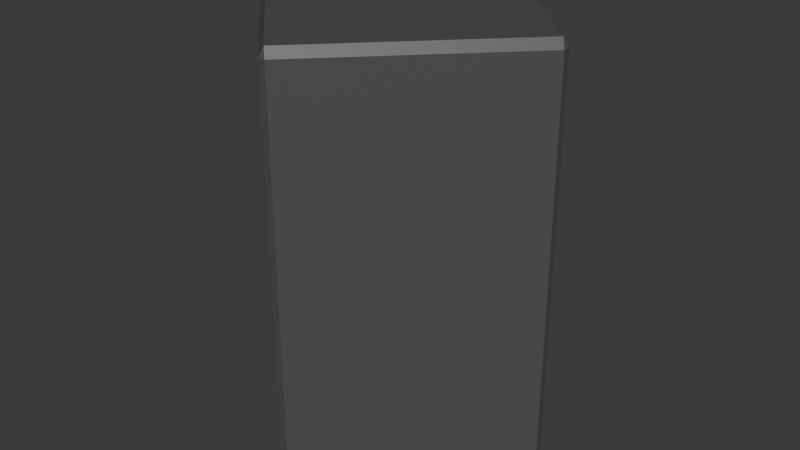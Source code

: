 # Source: Coffee_Pot.blend  (saved by Blender 4.0.36; exported with 4.5.12 LTS)
import bpy
from mathutils import Matrix  # noqa: F401  (used for matrix-valued properties, if any)

bpy.ops.wm.read_factory_settings(use_empty=True)
scene = bpy.context.scene
scene.name = 'Scene'

# ---- collections
col_collection = bpy.data.collections.new('Collection'); scene.collection.children.link(col_collection)

# ---- images (referenced by path relative to the original .blend; pixels are not part of the script)
import os
ASSET_DIR = os.environ.get("B2B_ASSET_DIR", "")  # directory of the original .blend (textures are referenced by path, not embedded)
HERE = os.path.dirname(os.path.abspath(__file__))  # packed textures are extracted next to this script under _unpacked/

def load_image(name, relpath, width, height, colorspace="sRGB"):
    """Load a texture the original file referenced (path relative to the .blend, or extracted next to this script)."""
    p = next((c for c in (os.path.join(HERE, relpath), os.path.join(ASSET_DIR, relpath)) if relpath and os.path.exists(c)), "")
    if p:
        img = bpy.data.images.load(p, check_existing=True)
        img.name = name
    else:  # same state as the original file: an image datablock whose file is absent (Cycles renders it pink)
        img = bpy.data.images.new(name, width, height)
        img.source = "FILE"
        img.filepath = "//" + (relpath or name)
    img.colorspace_settings.name = colorspace
    return img
img_fabricplaingreychenille019_disp16_1k_png = load_image('FabricPlainGreyChenille019_DISP16_1K.png', 'FabricPlainGreyChenille019_DISP16_1K.png', 1024, 1024, 'sRGB')

# ---- materials (node trees are filled in below, after node groups)
mat_material_055 = bpy.data.materials.new('Material.055')
mat_material_055.use_transparent_shadow = False
mat_material_002 = bpy.data.materials.new('Material.002')
mat_material_002.use_transparent_shadow = False
mat_material_046 = bpy.data.materials.new('Material.046')
mat_material_046.use_transparent_shadow = False

# ---- material node trees
mat_material_055.use_nodes = True; mat_material_055.node_tree.nodes.clear()
_N = mat_material_055.node_tree.nodes; _L = mat_material_055.node_tree.links
n0 = _N.new('ShaderNodeBsdfPrincipled'); n0.name = 'Principled BSDF'; n0.location = (10, 300)
n0.inputs[0].default_value = (0.003792, 0.001006, 0.8, 1.0)
n0.inputs[3].default_value = 1.45
n1 = _N.new('ShaderNodeOutputMaterial'); n1.name = 'Material Output'; n1.location = (300, 300)
_L.new(n0.outputs[0], n1.inputs[0])
n1.is_active_output = True
mat_material_002.use_nodes = True; mat_material_002.node_tree.nodes.clear()
_N = mat_material_002.node_tree.nodes; _L = mat_material_002.node_tree.links
n0 = _N.new('ShaderNodeBsdfPrincipled'); n0.name = 'Principled BSDF'; n0.location = (10, 300)
n0.inputs[0].default_value = (0.08421, 0.08421, 0.08421, 1.0)
n0.inputs[3].default_value = 1.45
n1 = _N.new('ShaderNodeOutputMaterial'); n1.name = 'Material Output'; n1.location = (300, 300)
_L.new(n0.outputs[0], n1.inputs[0])
n1.is_active_output = True
mat_material_046.use_nodes = True; mat_material_046.node_tree.nodes.clear()
_N = mat_material_046.node_tree.nodes; _L = mat_material_046.node_tree.links
n0 = _N.new('ShaderNodeBsdfPrincipled'); n0.name = 'Principled BSDF'; n0.location = (-94, 275)
n0.inputs[3].default_value = 1.45
n1 = _N.new('ShaderNodeOutputMaterial'); n1.name = 'Material Output'; n1.location = (196, 275)
n2 = _N.new('ShaderNodeTexImage'); n2.name = 'Image Texture'; n2.location = (-644, 249)
n2.image = img_fabricplaingreychenille019_disp16_1k_png
n3 = _N.new('ShaderNodeHueSaturation'); n3.name = 'Hue/Saturation/Value'; n3.location = (-324, 295)
n3.inputs[2].default_value = 1.8
_L.new(n0.outputs[0], n1.inputs[0])
_L.new(n3.outputs[0], n0.inputs[0])
_L.new(n2.outputs[0], n3.inputs[4])
n1.is_active_output = True

# ---- world
world_world = bpy.data.worlds.new('World'); scene.world = world_world
world_world.use_nodes = True; world_world.node_tree.nodes.clear()
_N = world_world.node_tree.nodes; _L = world_world.node_tree.links
n0 = _N.new('ShaderNodeOutputWorld'); n0.name = 'World Output'; n0.location = (300, 300)
n1 = _N.new('ShaderNodeBackground'); n1.name = 'Background'; n1.location = (10, 300)
n1.inputs[0].default_value = (0.05088, 0.05088, 0.05088, 1.0)
_L.new(n1.outputs[0], n0.inputs[0])
n0.is_active_output = True
world_world.color = (0.05088, 0.05088, 0.05088)
world_world.use_sun_shadow = False
world_world.sun_shadow_jitter_overblur = 0.0

# ---- meshes
me_plane_348 = bpy.data.meshes.new('Plane.348')
me_plane_348.from_pydata([(-0.3048, -0.3048, 0.0), (0.3048, -0.3048, 0.0), (-0.3048, 0.3048, 0.0), (0.3048, 0.3048, 0.0), (-0.3048, -0.3048, 0.02171), (0.3048, -0.3048, 0.02171), (-0.3048, 0.3048, 0.02171), (0.3048, 0.3048, 0.02171)], [], [(0, 2, 3, 1), (4, 5, 7, 6), (1, 3, 7, 5), (2, 0, 4, 6), (3, 2, 6, 7), (0, 1, 5, 4)])
_uv = me_plane_348.uv_layers.new(name='UVMap')
_uv.uv.foreach_set('vector', [0.0, 0.0, 0.0, 1.0, 1.0, 1.0, 1.0, 0.0, 0.0, 0.0, 1.0, 0.0, 1.0, 1.0, 0.0, 1.0, 1.0, 0.0, 1.0, 1.0, 1.0, 1.0, 1.0, 0.0, 0.0, 1.0, 0.0, 0.0, 0.0, 0.0, 0.0, 1.0, 1.0, 1.0, 0.0, 1.0, 0.0, 1.0, 1.0, 1.0, 0.0, 0.0, 1.0, 0.0, 1.0, 0.0, 0.0, 0.0])
me_plane_348.materials.append(mat_material_055)
me_plane_348.update()
me_plane_347 = bpy.data.meshes.new('Plane.347')
me_plane_347.from_pydata([(-0.3048, -0.3048, 0.0), (0.3048, -0.3048, 0.0), (-0.3048, 0.3048, 0.0), (0.3048, 0.3048, 0.0), (-0.3048, -0.3048, 0.01157), (0.3048, -0.3048, 0.01157), (-0.3048, 0.3048, 0.01157), (0.3048, 0.3048, 0.01157)], [], [(0, 2, 3, 1), (4, 5, 7, 6), (3, 2, 6, 7), (0, 1, 5, 4), (1, 3, 7, 5), (2, 0, 4, 6)])
_uv = me_plane_347.uv_layers.new(name='UVMap')
_uv.uv.foreach_set('vector', [0.0, 0.0, 0.0, 1.0, 1.0, 1.0, 1.0, 0.0, 0.0, 0.0, 1.0, 0.0, 1.0, 1.0, 0.0, 1.0, 1.0, 1.0, 0.0, 1.0, 0.0, 1.0, 1.0, 1.0, 0.0, 0.0, 1.0, 0.0, 1.0, 0.0, 0.0, 0.0, 1.0, 0.0, 1.0, 1.0, 1.0, 1.0, 1.0, 0.0, 0.0, 1.0, 0.0, 0.0, 0.0, 0.0, 0.0, 1.0])
me_plane_347.update()
me_circle_086 = bpy.data.meshes.new('Circle.086')
me_circle_086.from_pydata([(0.11, 0.02027, 0.01882), (0.112, 0.02027, -0.002994), (0.1098, 0.02027, -0.02479), (0.1033, 0.02027, -0.04573), (0.09289, 0.02027, -0.065), (0.07892, 0.02027, -0.08188), (0.06192, 0.02027, -0.0957), (0.04255, 0.02027, -0.1059), (0.02156, 0.02027, -0.1122), (-0.0002558, 0.02027, -0.1143), (-0.02205, 0.02027, -0.112), (-0.04299, 0.02027, -0.1056), (-0.06226, 0.02027, -0.09515), (-0.07914, 0.02027, -0.08118), (-0.09296, 0.02027, -0.06418), (-0.1032, 0.02027, -0.04481), (-0.1095, 0.02027, -0.02382), (-0.1115, 0.02027, -0.002003), (-0.1093, 0.02027, 0.01979), (-0.1028, 0.02027, 0.04073), (-0.09241, 0.02027, 0.06001), (-0.07844, 0.02027, 0.07688), (-0.06144, 0.02027, 0.0907), (-0.04207, 0.02027, 0.1009), (-0.0261, 0.02027, 0.1331), (-0.004291, 0.02027, 0.1351), (0.02253, 0.02027, 0.107), (0.04347, 0.02027, 0.1006), (0.06274, 0.02027, 0.09015), (0.07962, 0.02027, 0.07618), (0.09344, 0.02027, 0.05918), (0.1037, 0.02027, 0.03981), (0.112, -0.02078, -0.002994), (0.11, -0.02078, 0.01882), (0.1098, -0.02078, -0.02479), (0.1033, -0.02078, -0.04573), (0.09289, -0.02078, -0.065), (0.07892, -0.02078, -0.08188), (0.06192, -0.02078, -0.0957), (0.04255, -0.02078, -0.1059), (0.02156, -0.02078, -0.1122), (-0.0002558, -0.02078, -0.1143), (-0.02205, -0.02078, -0.112), (-0.04299, -0.02078, -0.1056), (-0.06226, -0.02078, -0.09515), (-0.07914, -0.02078, -0.08118), (-0.09296, -0.02078, -0.06418), (-0.1032, -0.02078, -0.04481), (-0.1095, -0.02078, -0.02382), (-0.1115, -0.02078, -0.002003), (-0.1093, -0.02078, 0.01979), (-0.1028, -0.02078, 0.04073), (-0.09241, -0.02078, 0.06001), (-0.07844, -0.02078, 0.07688), (-0.06144, -0.02078, 0.0907), (-0.04207, -0.02078, 0.1009), (-0.02108, -0.02078, 0.1072), (0.000736, -0.02078, 0.1093), (0.02253, -0.02078, 0.107), (0.04347, -0.02078, 0.1006), (0.06274, -0.02078, 0.09015), (0.07962, -0.02078, 0.07618), (0.09344, -0.02078, 0.05918), (0.1037, -0.02078, 0.03981)], [], [(1, 2, 3, 4, 5, 6, 7, 8, 9, 10, 11, 12, 13, 14, 15, 16, 17, 18, 19, 20, 21, 22, 23, 24, 25, 26, 27, 28, 29, 30, 31, 0), (32, 33, 63, 62, 61, 60, 59, 58, 57, 56, 55, 54, 53, 52, 51, 50, 49, 48, 47, 46, 45, 44, 43, 42, 41, 40, 39, 38, 37, 36, 35, 34), (3, 35, 36, 4), (30, 62, 63, 31), (17, 49, 50, 18), (4, 36, 37, 5), (31, 63, 33, 0), (18, 50, 51, 19), (5, 37, 38, 6), (19, 51, 52, 20), (6, 38, 39, 7), (20, 52, 53, 21), (7, 39, 40, 8), (21, 53, 54, 22), (8, 40, 41, 9), (22, 54, 55, 23), (9, 41, 42, 10), (23, 55, 56, 24), (10, 42, 43, 11), (24, 56, 57, 25), (11, 43, 44, 12), (25, 57, 58, 26), (12, 44, 45, 13), (26, 58, 59, 27), (13, 45, 46, 14), (0, 33, 32, 1), (27, 59, 60, 28), (14, 46, 47, 15), (1, 32, 34, 2), (28, 60, 61, 29), (15, 47, 48, 16), (2, 34, 35, 3), (29, 61, 62, 30), (16, 48, 49, 17)])
_uv = me_circle_086.uv_layers.new(name='UVMap')
_uv.uv.foreach_set('vector', [0.0, 0.0, 0.0, 0.0, 0.0, 0.0, 0.0, 0.0, 0.0, 0.0, 0.0, 0.0, 0.0, 0.0, 0.0, 0.0, 0.0, 0.0, 0.0, 0.0, 0.0, 0.0, 0.0, 0.0, 0.0, 0.0, 0.0, 0.0, 0.0, 0.0, 0.0, 0.0, 0.0, 0.0, 0.0, 0.0, 0.0, 0.0, 0.0, 0.0, 0.0, 0.0, 0.0, 0.0, 0.0, 0.0, 0.0, 0.0, 0.0, 0.0, 0.0, 0.0, 0.0, 0.0, 0.0, 0.0, 0.0, 0.0, 0.0, 0.0, 0.0, 0.0, 0.0, 0.0, 0.0, 0.0, 0.0, 0.0, 0.0, 0.0, 0.0, 0.0, 0.0, 0.0, 0.0, 0.0, 0.0, 0.0, 0.0, 0.0, 0.0, 0.0, 0.0, 0.0, 0.0, 0.0, 0.0, 0.0, 0.0, 0.0, 0.0, 0.0, 0.0, 0.0, 0.0, 0.0, 0.0, 0.0, 0.0, 0.0, 0.0, 0.0, 0.0, 0.0, 0.0, 0.0, 0.0, 0.0, 0.0, 0.0, 0.0, 0.0, 0.0, 0.0, 0.0, 0.0, 0.0, 0.0, 0.0, 0.0, 0.0, 0.0, 0.0, 0.0, 0.0, 0.0, 0.0, 0.0, 0.0, 0.0, 0.0, 0.0, 0.0, 0.0, 0.0, 0.0, 0.0, 0.0, 0.0, 0.0, 0.0, 0.0, 0.0, 0.0, 0.0, 0.0, 0.0, 0.0, 0.0, 0.0, 0.0, 0.0, 0.0, 0.0, 0.0, 0.0, 0.0, 0.0, 0.0, 0.0, 0.0, 0.0, 0.0, 0.0, 0.0, 0.0, 0.0, 0.0, 0.0, 0.0, 0.0, 0.0, 0.0, 0.0, 0.0, 0.0, 0.0, 0.0, 0.0, 0.0, 0.0, 0.0, 0.0, 0.0, 0.0, 0.0, 0.0, 0.0, 0.0, 0.0, 0.0, 0.0, 0.0, 0.0, 0.0, 0.0, 0.0, 0.0, 0.0, 0.0, 0.0, 0.0, 0.0, 0.0, 0.0, 0.0, 0.0, 0.0, 0.0, 0.0, 0.0, 0.0, 0.0, 0.0, 0.0, 0.0, 0.0, 0.0, 0.0, 0.0, 0.0, 0.0, 0.0, 0.0, 0.0, 0.0, 0.0, 0.0, 0.0, 0.0, 0.0, 0.0, 0.0, 0.0, 0.0, 0.0, 0.0, 0.0, 0.0, 0.0, 0.0, 0.0, 0.0, 0.0, 0.0, 0.0, 0.0, 0.0, 0.0, 0.0, 0.0, 0.0, 0.0, 0.0, 0.0, 0.0, 0.0, 0.0, 0.0, 0.0, 0.0, 0.0, 0.0, 0.0, 0.0, 0.0, 0.0, 0.0, 0.0, 0.0, 0.0, 0.0, 0.0, 0.0, 0.0, 0.0, 0.0, 0.0, 0.0, 0.0, 0.0, 0.0, 0.0, 0.0, 0.0, 0.0, 0.0, 0.0, 0.0, 0.0, 0.0, 0.0, 0.0, 0.0, 0.0, 0.0, 0.0, 0.0, 0.0, 0.0, 0.0, 0.0, 0.0, 0.0, 0.0, 0.0, 0.0, 0.0, 0.0, 0.0, 0.0, 0.0, 0.0, 0.0, 0.0, 0.0, 0.0, 0.0, 0.0, 0.0, 0.0, 0.0, 0.0, 0.0, 0.0, 0.0, 0.0, 0.0, 0.0, 0.0, 0.0, 0.0, 0.0, 0.0, 0.0, 0.0, 0.0, 0.0, 0.0, 0.0, 0.0, 0.0, 0.0, 0.0, 0.0, 0.0, 0.0, 0.0, 0.0, 0.0, 0.0, 0.0, 0.0, 0.0, 0.0, 0.0, 0.0, 0.0, 0.0, 0.0, 0.0, 0.0, 0.0, 0.0, 0.0, 0.0, 0.0, 0.0, 0.0, 0.0, 0.0, 0.0, 0.0, 0.0, 0.0, 0.0, 0.0, 0.0, 0.0, 0.0, 0.0, 0.0, 0.0, 0.0])
me_circle_086.materials.append(mat_material_002)
me_circle_086.update()
me_circle_084 = bpy.data.meshes.new('Circle.084')
me_circle_084.from_pydata([(-0.01552, -0.0001285, -0.007176), (-0.01525, -0.003269, -0.00701), (-0.01454, -0.00629, -0.006416), (-0.01344, -0.009073, -0.005419), (-0.01197, -0.01151, -0.004056), (-0.0102, -0.01352, -0.00238), (-0.008184, -0.015, -0.0004547), (-0.006012, -0.01592, 0.001645), (-0.003764, -0.01623, 0.00384), (-0.001525, -0.01592, 0.006044), (0.000618, -0.015, 0.008173), (0.002583, -0.01352, 0.01015), (0.004294, -0.01151, 0.01189), (0.005686, -0.009073, 0.01333), (0.006706, -0.00629, 0.01441), (0.007313, -0.003269, 0.0151), (0.007484, -0.0001285, 0.01537), (0.007214, 0.003013, 0.0152), (0.006512, 0.006033, 0.01461), (0.005406, 0.008816, 0.01361), (0.003937, 0.01126, 0.01225), (0.002163, 0.01326, 0.01057), (0.0001519, 0.01475, 0.008649), (-0.00202, 0.01566, 0.006549), (-0.004268, 0.01597, 0.004354), (-0.006507, 0.01566, 0.00215), (-0.00865, 0.01475, 2.086e-05), (-0.01062, 0.01326, -0.001952), (-0.01233, 0.01126, -0.003692), (-0.01372, 0.008816, -0.005133), (-0.01474, 0.006033, -0.006219), (-0.01534, 0.003013, -0.006909), (-0.007215, -0.003013, -0.0152), (-0.007485, 0.0001283, -0.01537), (-0.006513, -0.006033, -0.01461), (-0.005406, -0.008816, -0.01361), (-0.003938, -0.01126, -0.01225), (-0.002164, -0.01326, -0.01057), (-0.0001523, -0.01475, -0.008649), (0.002019, -0.01566, -0.006548), (0.004268, -0.01597, -0.004354), (0.006507, -0.01566, -0.00215), (0.00865, -0.01475, -2.05e-05), (0.01061, -0.01326, 0.001952), (0.01233, -0.01126, 0.003693), (0.01372, -0.008816, 0.005134), (0.01474, -0.006033, 0.00622), (0.01534, -0.003013, 0.00691), (0.01552, 0.0001283, 0.007176), (0.01525, 0.003269, 0.00701), (0.01454, 0.00629, 0.006417), (0.01344, 0.009073, 0.005419), (0.01197, 0.01151, 0.004057), (0.0102, 0.01352, 0.00238), (0.008184, 0.015, 0.000455), (0.006012, 0.01592, -0.001645), (0.003763, 0.01623, -0.003839), (0.001525, 0.01592, -0.006044), (-0.0006185, 0.015, -0.008173), (-0.002583, 0.01352, -0.01015), (-0.004295, 0.01151, -0.01189), (-0.005687, 0.009073, -0.01333), (-0.006706, 0.00629, -0.01441), (-0.007313, 0.003269, -0.0151)], [], [(1, 2, 3, 4, 5, 6, 7, 8, 9, 10, 11, 12, 13, 14, 15, 16, 17, 18, 19, 20, 21, 22, 23, 24, 25, 26, 27, 28, 29, 30, 31, 0), (32, 33, 63, 62, 61, 60, 59, 58, 57, 56, 55, 54, 53, 52, 51, 50, 49, 48, 47, 46, 45, 44, 43, 42, 41, 40, 39, 38, 37, 36, 35, 34), (3, 35, 36, 4), (30, 62, 63, 31), (17, 49, 50, 18), (4, 36, 37, 5), (31, 63, 33, 0), (18, 50, 51, 19), (5, 37, 38, 6), (19, 51, 52, 20), (6, 38, 39, 7), (20, 52, 53, 21), (7, 39, 40, 8), (21, 53, 54, 22), (8, 40, 41, 9), (22, 54, 55, 23), (9, 41, 42, 10), (23, 55, 56, 24), (10, 42, 43, 11), (24, 56, 57, 25), (11, 43, 44, 12), (25, 57, 58, 26), (12, 44, 45, 13), (26, 58, 59, 27), (13, 45, 46, 14), (0, 33, 32, 1), (27, 59, 60, 28), (14, 46, 47, 15), (1, 32, 34, 2), (28, 60, 61, 29), (15, 47, 48, 16), (2, 34, 35, 3), (29, 61, 62, 30), (16, 48, 49, 17)])
_uv = me_circle_084.uv_layers.new(name='UVMap')
_uv.uv.foreach_set('vector', [0.0, 0.0, 0.0, 0.0, 0.0, 0.0, 0.0, 0.0, 0.0, 0.0, 0.0, 0.0, 0.0, 0.0, 0.0, 0.0, 0.0, 0.0, 0.0, 0.0, 0.0, 0.0, 0.0, 0.0, 0.0, 0.0, 0.0, 0.0, 0.0, 0.0, 0.0, 0.0, 0.0, 0.0, 0.0, 0.0, 0.0, 0.0, 0.0, 0.0, 0.0, 0.0, 0.0, 0.0, 0.0, 0.0, 0.0, 0.0, 0.0, 0.0, 0.0, 0.0, 0.0, 0.0, 0.0, 0.0, 0.0, 0.0, 0.0, 0.0, 0.0, 0.0, 0.0, 0.0, 0.0, 0.0, 0.0, 0.0, 0.0, 0.0, 0.0, 0.0, 0.0, 0.0, 0.0, 0.0, 0.0, 0.0, 0.0, 0.0, 0.0, 0.0, 0.0, 0.0, 0.0, 0.0, 0.0, 0.0, 0.0, 0.0, 0.0, 0.0, 0.0, 0.0, 0.0, 0.0, 0.0, 0.0, 0.0, 0.0, 0.0, 0.0, 0.0, 0.0, 0.0, 0.0, 0.0, 0.0, 0.0, 0.0, 0.0, 0.0, 0.0, 0.0, 0.0, 0.0, 0.0, 0.0, 0.0, 0.0, 0.0, 0.0, 0.0, 0.0, 0.0, 0.0, 0.0, 0.0, 0.0, 0.0, 0.0, 0.0, 0.0, 0.0, 0.0, 0.0, 0.0, 0.0, 0.0, 0.0, 0.0, 0.0, 0.0, 0.0, 0.0, 0.0, 0.0, 0.0, 0.0, 0.0, 0.0, 0.0, 0.0, 0.0, 0.0, 0.0, 0.0, 0.0, 0.0, 0.0, 0.0, 0.0, 0.0, 0.0, 0.0, 0.0, 0.0, 0.0, 0.0, 0.0, 0.0, 0.0, 0.0, 0.0, 0.0, 0.0, 0.0, 0.0, 0.0, 0.0, 0.0, 0.0, 0.0, 0.0, 0.0, 0.0, 0.0, 0.0, 0.0, 0.0, 0.0, 0.0, 0.0, 0.0, 0.0, 0.0, 0.0, 0.0, 0.0, 0.0, 0.0, 0.0, 0.0, 0.0, 0.0, 0.0, 0.0, 0.0, 0.0, 0.0, 0.0, 0.0, 0.0, 0.0, 0.0, 0.0, 0.0, 0.0, 0.0, 0.0, 0.0, 0.0, 0.0, 0.0, 0.0, 0.0, 0.0, 0.0, 0.0, 0.0, 0.0, 0.0, 0.0, 0.0, 0.0, 0.0, 0.0, 0.0, 0.0, 0.0, 0.0, 0.0, 0.0, 0.0, 0.0, 0.0, 0.0, 0.0, 0.0, 0.0, 0.0, 0.0, 0.0, 0.0, 0.0, 0.0, 0.0, 0.0, 0.0, 0.0, 0.0, 0.0, 0.0, 0.0, 0.0, 0.0, 0.0, 0.0, 0.0, 0.0, 0.0, 0.0, 0.0, 0.0, 0.0, 0.0, 0.0, 0.0, 0.0, 0.0, 0.0, 0.0, 0.0, 0.0, 0.0, 0.0, 0.0, 0.0, 0.0, 0.0, 0.0, 0.0, 0.0, 0.0, 0.0, 0.0, 0.0, 0.0, 0.0, 0.0, 0.0, 0.0, 0.0, 0.0, 0.0, 0.0, 0.0, 0.0, 0.0, 0.0, 0.0, 0.0, 0.0, 0.0, 0.0, 0.0, 0.0, 0.0, 0.0, 0.0, 0.0, 0.0, 0.0, 0.0, 0.0, 0.0, 0.0, 0.0, 0.0, 0.0, 0.0, 0.0, 0.0, 0.0, 0.0, 0.0, 0.0, 0.0, 0.0, 0.0, 0.0, 0.0, 0.0, 0.0, 0.0, 0.0, 0.0, 0.0, 0.0, 0.0, 0.0, 0.0, 0.0, 0.0, 0.0, 0.0, 0.0, 0.0, 0.0, 0.0, 0.0, 0.0, 0.0, 0.0, 0.0, 0.0, 0.0, 0.0, 0.0, 0.0, 0.0, 0.0, 0.0, 0.0, 0.0, 0.0, 0.0, 0.0, 0.0, 0.0, 0.0, 0.0, 0.0, 0.0])
me_circle_084.materials.append(mat_material_046)
me_circle_084.update()
me_cylinder_097 = bpy.data.meshes.new('Cylinder.097')
me_cylinder_097.from_pydata([(-0.001709, 0.1257, -0.1052), (0.01885, 0.1257, -0.1036), (0.03869, 0.1257, -0.09788), (0.05705, 0.1257, -0.08845), (0.07321, 0.1257, -0.07562), (0.08655, 0.1257, -0.05989), (0.09657, 0.1257, -0.04185), (0.1029, 0.1257, -0.02221), (0.1052, 0.1257, -0.001708), (0.1035, 0.1257, 0.01886), (0.09788, 0.1257, 0.0387), (0.08845, 0.1257, 0.05705), (0.07562, 0.1257, 0.07321), (0.05989, 0.1257, 0.08655), (0.04185, 0.1257, 0.09658), (0.0222, 0.1257, 0.1029), (0.001705, 0.1257, 0.1052), (-0.01886, 0.1257, 0.1036), (-0.0387, 0.1257, 0.09788), (-0.05705, 0.1257, 0.08845), (-0.07321, 0.1257, 0.07562), (-0.08656, 0.1257, 0.05989), (-0.09658, 0.1257, 0.04185), (-0.1029, 0.1257, 0.02221), (-0.1052, 0.1257, 0.001707), (-0.1036, 0.1257, -0.01886), (-0.09788, 0.1257, -0.0387), (-0.08845, 0.1257, -0.05705), (-0.07562, 0.1257, -0.07321), (-0.05989, 0.1257, -0.08656), (-0.04185, 0.1257, -0.09658), (-0.02221, 0.1257, -0.1029), (-0.00187, -0.1098, -0.1151), (0.02063, -0.1098, -0.1133), (0.04233, -0.1098, -0.1071), (0.06241, -0.1098, -0.09676), (0.08008, -0.1098, -0.08273), (0.09469, -0.1098, -0.06551), (0.1056, -0.1098, -0.04578), (0.1125, -0.1098, -0.02429), (0.1151, -0.1098, -0.001868), (0.1133, -0.1098, 0.02063), (0.1071, -0.1098, 0.04233), (0.09676, -0.1098, 0.06241), (0.08273, -0.1098, 0.08009), (0.06551, -0.1098, 0.09469), (0.04578, -0.1098, 0.1056), (0.02429, -0.1098, 0.1126), (0.001865, -0.1098, 0.1151), (-0.02063, -0.1098, 0.1133), (-0.04233, -0.1098, 0.1071), (-0.06241, -0.1098, 0.09676), (-0.08009, -0.1098, 0.08273), (-0.09469, -0.1098, 0.06551), (-0.1057, -0.1098, 0.04578), (-0.1126, -0.1098, 0.02429), (-0.1151, -0.1098, 0.001867), (-0.1133, -0.1098, -0.02063), (-0.1071, -0.1098, -0.04233), (-0.09676, -0.1098, -0.06241), (-0.08273, -0.1098, -0.08009), (-0.06552, -0.1098, -0.09469), (-0.04578, -0.1098, -0.1056), (-0.02429, -0.1098, -0.1126), (-0.002053, -0.09912, -0.1264), (-0.002141, -0.08554, -0.1318), (-0.002101, -0.09519, -0.1294), (-0.002133, -0.09022, -0.1314), (0.02362, -0.08554, -0.1297), (0.02265, -0.09912, -0.1244), (0.02354, -0.09022, -0.1293), (0.02318, -0.09519, -0.1273), (0.04847, -0.08554, -0.1226), (0.04649, -0.09912, -0.1176), (0.0483, -0.09022, -0.1222), (0.04758, -0.09519, -0.1204), (0.07146, -0.08554, -0.1108), (0.06854, -0.09912, -0.1063), (0.07121, -0.09022, -0.1104), (0.07014, -0.09519, -0.1088), (0.09171, -0.08554, -0.09473), (0.08795, -0.09912, -0.09086), (0.09139, -0.09022, -0.0944), (0.09001, -0.09519, -0.09298), (0.1084, -0.08554, -0.07502), (0.104, -0.09912, -0.07195), (0.108, -0.09022, -0.07476), (0.1064, -0.09519, -0.07364), (0.121, -0.08554, -0.05243), (0.116, -0.09912, -0.05028), (0.1206, -0.09022, -0.05224), (0.1187, -0.09519, -0.05146), (0.1289, -0.08554, -0.02782), (0.1236, -0.09912, -0.02668), (0.1284, -0.09022, -0.02772), (0.1265, -0.09519, -0.0273), (0.1318, -0.08554, -0.002139), (0.1264, -0.09912, -0.002052), (0.1314, -0.09022, -0.002132), (0.1294, -0.09519, -0.0021), (0.1297, -0.08554, 0.02362), (0.1244, -0.09912, 0.02266), (0.1293, -0.09022, 0.02354), (0.1273, -0.09519, 0.02319), (0.1226, -0.08554, 0.04847), (0.1176, -0.09912, 0.04649), (0.1222, -0.09022, 0.04831), (0.1204, -0.09519, 0.04758), (0.1108, -0.08554, 0.07146), (0.1063, -0.09912, 0.06854), (0.1104, -0.09022, 0.07122), (0.1088, -0.09519, 0.07015), (0.09473, -0.08554, 0.09171), (0.09085, -0.09912, 0.08796), (0.0944, -0.09022, 0.09139), (0.09298, -0.09519, 0.09002), (0.07502, -0.08554, 0.1084), (0.07195, -0.09912, 0.104), (0.07476, -0.09022, 0.108), (0.07363, -0.09519, 0.1064), (0.05242, -0.08554, 0.121), (0.05028, -0.09912, 0.116), (0.05224, -0.09022, 0.1206), (0.05146, -0.09519, 0.1187), (0.02781, -0.08554, 0.1289), (0.02668, -0.09912, 0.1236), (0.02772, -0.09022, 0.1284), (0.0273, -0.09519, 0.1265), (0.002136, -0.08554, 0.1318), (0.002049, -0.09912, 0.1264), (0.002129, -0.09022, 0.1314), (0.002097, -0.09519, 0.1294), (-0.02362, -0.08554, 0.1297), (-0.02266, -0.09912, 0.1244), (-0.02354, -0.09022, 0.1293), (-0.02319, -0.09519, 0.1273), (-0.04848, -0.08554, 0.1226), (-0.04649, -0.09912, 0.1176), (-0.04831, -0.09022, 0.1222), (-0.04758, -0.09519, 0.1204), (-0.07147, -0.08554, 0.1108), (-0.06854, -0.09912, 0.1063), (-0.07122, -0.09022, 0.1104), (-0.07015, -0.09519, 0.1088), (-0.09171, -0.08554, 0.09473), (-0.08796, -0.09912, 0.09086), (-0.09139, -0.09022, 0.0944), (-0.09002, -0.09519, 0.09298), (-0.1084, -0.08554, 0.07502), (-0.104, -0.09912, 0.07195), (-0.1081, -0.09022, 0.07476), (-0.1064, -0.09519, 0.07364), (-0.121, -0.08554, 0.05243), (-0.116, -0.09912, 0.05028), (-0.1206, -0.09022, 0.05224), (-0.1187, -0.09519, 0.05146), (-0.1289, -0.08554, 0.02782), (-0.1236, -0.09912, 0.02668), (-0.1284, -0.09022, 0.02772), (-0.1265, -0.09519, 0.0273), (-0.1318, -0.08554, 0.002138), (-0.1264, -0.09912, 0.002051), (-0.1314, -0.09022, 0.002131), (-0.1294, -0.09519, 0.002099), (-0.1297, -0.08554, -0.02362), (-0.1244, -0.09912, -0.02266), (-0.1293, -0.09022, -0.02354), (-0.1273, -0.09519, -0.02319), (-0.1226, -0.08554, -0.04847), (-0.1176, -0.09912, -0.04649), (-0.1222, -0.09022, -0.04831), (-0.1204, -0.09519, -0.04758), (-0.1108, -0.08554, -0.07146), (-0.1063, -0.09912, -0.06854), (-0.1104, -0.09022, -0.07122), (-0.1088, -0.09519, -0.07015), (-0.09473, -0.08554, -0.09171), (-0.09086, -0.09912, -0.08796), (-0.0944, -0.09022, -0.09139), (-0.09299, -0.09519, -0.09002), (-0.07502, -0.08554, -0.1084), (-0.07195, -0.09912, -0.104), (-0.07476, -0.09022, -0.108), (-0.07364, -0.09519, -0.1064), (-0.05243, -0.08554, -0.121), (-0.05028, -0.09912, -0.116), (-0.05225, -0.09022, -0.1206), (-0.05146, -0.09519, -0.1187), (-0.02782, -0.08554, -0.1289), (-0.02668, -0.09912, -0.1236), (-0.02772, -0.09022, -0.1284), (-0.02731, -0.09519, -0.1265)], [], [(65, 0, 1, 68), (77, 81, 36, 35), (81, 85, 37, 36), (85, 89, 38, 37), (89, 93, 39, 38), (93, 97, 40, 39), (97, 101, 41, 40), (101, 105, 42, 41), (105, 109, 43, 42), (109, 113, 44, 43), (113, 117, 45, 44), (117, 121, 46, 45), (121, 125, 47, 46), (125, 129, 48, 47), (129, 133, 49, 48), (133, 137, 50, 49), (137, 141, 51, 50), (141, 145, 52, 51), (145, 149, 53, 52), (149, 153, 54, 53), (153, 157, 55, 54), (157, 161, 56, 55), (161, 165, 57, 56), (165, 169, 58, 57), (169, 173, 59, 58), (173, 177, 60, 59), (177, 181, 61, 60), (181, 185, 62, 61), (185, 189, 63, 62), (1, 0, 31, 30, 29, 28, 27, 26, 25, 24, 23, 22, 21, 20, 19, 18, 17, 16, 15, 14, 13, 12, 11, 10, 9, 8, 7, 6, 5, 4, 3, 2), (73, 77, 35, 34), (69, 73, 34, 33), (188, 31, 0, 65), (68, 1, 2, 72), (72, 2, 3, 76), (76, 3, 4, 80), (80, 4, 5, 84), (84, 5, 6, 88), (88, 6, 7, 92), (92, 7, 8, 96), (96, 8, 9, 100), (100, 9, 10, 104), (104, 10, 11, 108), (108, 11, 12, 112), (112, 12, 13, 116), (116, 13, 14, 120), (120, 14, 15, 124), (124, 15, 16, 128), (128, 16, 17, 132), (132, 17, 18, 136), (136, 18, 19, 140), (140, 19, 20, 144), (144, 20, 21, 148), (148, 21, 22, 152), (152, 22, 23, 156), (156, 23, 24, 160), (160, 24, 25, 164), (164, 25, 26, 168), (168, 26, 27, 172), (172, 27, 28, 176), (176, 28, 29, 180), (180, 29, 30, 184), (184, 30, 31, 188), (64, 69, 33, 32), (32, 33, 34, 35, 36, 37, 38, 39, 40, 41, 42, 43, 44, 45, 46, 47, 48, 49, 50, 51, 52, 53, 54, 55, 56, 57, 58, 59, 60, 61, 62, 63), (65, 68, 70, 67), (67, 70, 71, 66), (66, 71, 69, 64), (68, 72, 74, 70), (70, 74, 75, 71), (71, 75, 73, 69), (72, 76, 78, 74), (74, 78, 79, 75), (75, 79, 77, 73), (76, 80, 82, 78), (78, 82, 83, 79), (79, 83, 81, 77), (80, 84, 86, 82), (82, 86, 87, 83), (83, 87, 85, 81), (84, 88, 90, 86), (86, 90, 91, 87), (87, 91, 89, 85), (88, 92, 94, 90), (90, 94, 95, 91), (91, 95, 93, 89), (92, 96, 98, 94), (94, 98, 99, 95), (95, 99, 97, 93), (96, 100, 102, 98), (98, 102, 103, 99), (99, 103, 101, 97), (100, 104, 106, 102), (102, 106, 107, 103), (103, 107, 105, 101), (104, 108, 110, 106), (106, 110, 111, 107), (107, 111, 109, 105), (108, 112, 114, 110), (110, 114, 115, 111), (111, 115, 113, 109), (112, 116, 118, 114), (114, 118, 119, 115), (115, 119, 117, 113), (116, 120, 122, 118), (118, 122, 123, 119), (119, 123, 121, 117), (120, 124, 126, 122), (122, 126, 127, 123), (123, 127, 125, 121), (124, 128, 130, 126), (126, 130, 131, 127), (127, 131, 129, 125), (128, 132, 134, 130), (130, 134, 135, 131), (131, 135, 133, 129), (132, 136, 138, 134), (134, 138, 139, 135), (135, 139, 137, 133), (136, 140, 142, 138), (138, 142, 143, 139), (139, 143, 141, 137), (140, 144, 146, 142), (142, 146, 147, 143), (143, 147, 145, 141), (144, 148, 150, 146), (146, 150, 151, 147), (147, 151, 149, 145), (148, 152, 154, 150), (150, 154, 155, 151), (151, 155, 153, 149), (152, 156, 158, 154), (154, 158, 159, 155), (155, 159, 157, 153), (156, 160, 162, 158), (158, 162, 163, 159), (159, 163, 161, 157), (160, 164, 166, 162), (162, 166, 167, 163), (163, 167, 165, 161), (164, 168, 170, 166), (166, 170, 171, 167), (167, 171, 169, 165), (168, 172, 174, 170), (170, 174, 175, 171), (171, 175, 173, 169), (172, 176, 178, 174), (174, 178, 179, 175), (175, 179, 177, 173), (176, 180, 182, 178), (178, 182, 183, 179), (179, 183, 181, 177), (180, 184, 186, 182), (182, 186, 187, 183), (183, 187, 185, 181), (184, 188, 190, 186), (186, 190, 191, 187), (187, 191, 189, 185), (188, 65, 67, 190), (190, 67, 66, 191), (191, 66, 64, 189), (189, 64, 32, 63)])
me_cylinder_097.polygons.foreach_set('use_smooth', [True] * 162)
_uv = me_cylinder_097.uv_layers.new(name='UVMap')
_uv.uv.foreach_set('vector', [1.0, 0.5516, 1.0, 1.0, 0.9688, 1.0, 0.9688, 0.5516, 0.8769, 0.4395, 0.9112, 0.4114, 0.8957, 0.3957, 0.8645, 0.4213, 0.9114, 0.4112, 0.9395, 0.3769, 0.9213, 0.3645, 0.8957, 0.3957, 0.9397, 0.3766, 0.9607, 0.3374, 0.9404, 0.3289, 0.9213, 0.3645, 0.9608, 0.3371, 0.9737, 0.2947, 0.9521, 0.2902, 0.9404, 0.3289, 0.9737, 0.2943, 0.9781, 0.2502, 0.9561, 0.25, 0.9521, 0.2902, 0.9781, 0.2498, 0.9737, 0.2057, 0.9521, 0.2098, 0.9561, 0.25, 0.9737, 0.2053, 0.9608, 0.1629, 0.9404, 0.1711, 0.9521, 0.2098, 0.9607, 0.1626, 0.9397, 0.1234, 0.9213, 0.1355, 0.9404, 0.1711, 0.9395, 0.1231, 0.9114, 0.08884, 0.8957, 0.1043, 0.9213, 0.1355, 0.9112, 0.0886, 0.8769, 0.06045, 0.8645, 0.07865, 0.8957, 0.1043, 0.8766, 0.06026, 0.8374, 0.03934, 0.8289, 0.05961, 0.8645, 0.07865, 0.8371, 0.03921, 0.7947, 0.02633, 0.7902, 0.04788, 0.8289, 0.05961, 0.7943, 0.02627, 0.7502, 0.02192, 0.75, 0.04392, 0.7902, 0.04788, 0.7498, 0.02192, 0.7057, 0.02627, 0.7098, 0.04788, 0.75, 0.04392, 0.7053, 0.02633, 0.6629, 0.03921, 0.6711, 0.05961, 0.7098, 0.04788, 0.6626, 0.03934, 0.6234, 0.06026, 0.6355, 0.07865, 0.6711, 0.05961, 0.6231, 0.06045, 0.5888, 0.0886, 0.6043, 0.1043, 0.6355, 0.07865, 0.5886, 0.08884, 0.5605, 0.1231, 0.5787, 0.1355, 0.6043, 0.1043, 0.5603, 0.1234, 0.5393, 0.1626, 0.5596, 0.1711, 0.5787, 0.1355, 0.5392, 0.1629, 0.5263, 0.2053, 0.5479, 0.2098, 0.5596, 0.1711, 0.5263, 0.2057, 0.5219, 0.2498, 0.5439, 0.25, 0.5479, 0.2098, 0.5219, 0.2502, 0.5263, 0.2943, 0.5479, 0.2902, 0.5439, 0.25, 0.5263, 0.2947, 0.5392, 0.3371, 0.5596, 0.3289, 0.5479, 0.2902, 0.5393, 0.3374, 0.5603, 0.3766, 0.5787, 0.3645, 0.5596, 0.3289, 0.5605, 0.3769, 0.5886, 0.4112, 0.6043, 0.3957, 0.5787, 0.3645, 0.5888, 0.4114, 0.6231, 0.4395, 0.6355, 0.4213, 0.6043, 0.3957, 0.6234, 0.4397, 0.6626, 0.4607, 0.6711, 0.4404, 0.6355, 0.4213, 0.6629, 0.4608, 0.7053, 0.4737, 0.7098, 0.4521, 0.6711, 0.4404, 0.2968, 0.4854, 0.25, 0.49, 0.2032, 0.4854, 0.1582, 0.4717, 0.1167, 0.4496, 0.08029, 0.4197, 0.05045, 0.3833, 0.02827, 0.3418, 0.01461, 0.2968, 0.01, 0.25, 0.01461, 0.2032, 0.02827, 0.1582, 0.05045, 0.1167, 0.08029, 0.08029, 0.1167, 0.05045, 0.1582, 0.02827, 0.2032, 0.01461, 0.25, 0.01, 0.2968, 0.01461, 0.3418, 0.02827, 0.3833, 0.05045, 0.4197, 0.08029, 0.4496, 0.1167, 0.4717, 0.1582, 0.4854, 0.2032, 0.49, 0.25, 0.4854, 0.2968, 0.4717, 0.3418, 0.4496, 0.3833, 0.4197, 0.4197, 0.3833, 0.4496, 0.3418, 0.4717, 0.8374, 0.4607, 0.8766, 0.4397, 0.8645, 0.4213, 0.8289, 0.4404, 0.7947, 0.4737, 0.8371, 0.4608, 0.8289, 0.4404, 0.7902, 0.4521, 0.03125, 0.5516, 0.03125, 1.0, 0.0, 1.0, 0.0, 0.5516, 0.9687, 0.5516, 0.9688, 1.0, 0.9375, 1.0, 0.9375, 0.5516, 0.9375, 0.5516, 0.9375, 1.0, 0.9062, 1.0, 0.9062, 0.5516, 0.9062, 0.5516, 0.9062, 1.0, 0.875, 1.0, 0.875, 0.5516, 0.875, 0.5516, 0.875, 1.0, 0.8438, 1.0, 0.8438, 0.5516, 0.8438, 0.5516, 0.8438, 1.0, 0.8125, 1.0, 0.8125, 0.5516, 0.8125, 0.5516, 0.8125, 1.0, 0.7812, 1.0, 0.7812, 0.5516, 0.7812, 0.5516, 0.7812, 1.0, 0.75, 1.0, 0.75, 0.5516, 0.75, 0.5516, 0.75, 1.0, 0.7188, 1.0, 0.7188, 0.5516, 0.7188, 0.5516, 0.7188, 1.0, 0.6875, 1.0, 0.6875, 0.5516, 0.6875, 0.5516, 0.6875, 1.0, 0.6562, 1.0, 0.6562, 0.5516, 0.6562, 0.5516, 0.6562, 1.0, 0.625, 1.0, 0.625, 0.5516, 0.625, 0.5516, 0.625, 1.0, 0.5938, 1.0, 0.5938, 0.5516, 0.5938, 0.5516, 0.5938, 1.0, 0.5625, 1.0, 0.5625, 0.5516, 0.5625, 0.5516, 0.5625, 1.0, 0.5312, 1.0, 0.5312, 0.5516, 0.5312, 0.5516, 0.5312, 1.0, 0.5, 1.0, 0.5, 0.5516, 0.5, 0.5516, 0.5, 1.0, 0.4688, 1.0, 0.4688, 0.5516, 0.4688, 0.5516, 0.4688, 1.0, 0.4375, 1.0, 0.4375, 0.5516, 0.4375, 0.5516, 0.4375, 1.0, 0.4062, 1.0, 0.4062, 0.5516, 0.4062, 0.5516, 0.4062, 1.0, 0.375, 1.0, 0.375, 0.5516, 0.375, 0.5516, 0.375, 1.0, 0.3438, 1.0, 0.3438, 0.5516, 0.3437, 0.5516, 0.3438, 1.0, 0.3125, 1.0, 0.3125, 0.5516, 0.3125, 0.5516, 0.3125, 1.0, 0.2812, 1.0, 0.2812, 0.5516, 0.2812, 0.5516, 0.2812, 1.0, 0.25, 1.0, 0.25, 0.5516, 0.25, 0.5516, 0.25, 1.0, 0.2188, 1.0, 0.2188, 0.5516, 0.2188, 0.5516, 0.2188, 1.0, 0.1875, 1.0, 0.1875, 0.5516, 0.1875, 0.5516, 0.1875, 1.0, 0.1562, 1.0, 0.1562, 0.5516, 0.1562, 0.5516, 0.1562, 1.0, 0.125, 1.0, 0.125, 0.5516, 0.125, 0.5516, 0.125, 1.0, 0.09375, 1.0, 0.09375, 0.5516, 0.09375, 0.5516, 0.09375, 1.0, 0.0625, 1.0, 0.0625, 0.5516, 0.0625, 0.5516, 0.0625, 1.0, 0.03125, 1.0, 0.03125, 0.5516, 0.7502, 0.4781, 0.7943, 0.4737, 0.7902, 0.4521, 0.75, 0.4561, 0.75, 0.4561, 0.7902, 0.4521, 0.8289, 0.4404, 0.8645, 0.4213, 0.8957, 0.3957, 0.9213, 0.3645, 0.9404, 0.3289, 0.9521, 0.2902, 0.9561, 0.25, 0.9521, 0.2098, 0.9404, 0.1711, 0.9213, 0.1355, 0.8957, 0.1043, 0.8645, 0.07865, 0.8289, 0.05961, 0.7902, 0.04788, 0.75, 0.04392, 0.7098, 0.04788, 0.6711, 0.05961, 0.6355, 0.07865, 0.6043, 0.1043, 0.5787, 0.1355, 0.5596, 0.1711, 0.5479, 0.2098, 0.5439, 0.25, 0.5479, 0.2902, 0.5596, 0.3289, 0.5787, 0.3645, 0.6043, 0.3957, 0.6355, 0.4213, 0.6711, 0.4404, 0.7098, 0.4521, 1.0, 0.5516, 0.9688, 0.5516, 0.9689, 0.535, 0.9999, 0.535, 0.7505, 0.49, 0.7963, 0.4854, 0.7955, 0.4806, 0.7503, 0.4851, 0.7503, 0.4851, 0.7955, 0.4806, 0.7943, 0.4737, 0.7502, 0.4781, 0.9687, 0.5516, 0.9375, 0.5516, 0.9376, 0.535, 0.9686, 0.535, 0.7973, 0.4853, 0.8414, 0.4719, 0.8397, 0.4673, 0.7962, 0.4805, 0.7962, 0.4805, 0.8397, 0.4673, 0.8371, 0.4608, 0.7947, 0.4737, 0.9375, 0.5516, 0.9062, 0.5516, 0.9064, 0.535, 0.9374, 0.535, 0.8423, 0.4715, 0.8829, 0.4498, 0.8803, 0.4457, 0.8403, 0.4671, 0.8403, 0.4671, 0.8803, 0.4457, 0.8766, 0.4397, 0.8374, 0.4607, 0.9062, 0.5516, 0.875, 0.5516, 0.8751, 0.535, 0.9061, 0.535, 0.8837, 0.4493, 0.9193, 0.42, 0.916, 0.4165, 0.8809, 0.4453, 0.8809, 0.4453, 0.916, 0.4165, 0.9112, 0.4114, 0.8769, 0.4395, 0.875, 0.5516, 0.8438, 0.5516, 0.8439, 0.535, 0.8749, 0.535, 0.92, 0.4193, 0.9493, 0.3837, 0.9453, 0.3809, 0.9165, 0.416, 0.9165, 0.416, 0.9453, 0.3809, 0.9395, 0.3769, 0.9114, 0.4112, 0.8438, 0.5516, 0.8125, 0.5516, 0.8126, 0.535, 0.8436, 0.535, 0.9498, 0.3829, 0.9715, 0.3423, 0.9671, 0.3403, 0.9457, 0.3803, 0.9457, 0.3803, 0.9671, 0.3403, 0.9607, 0.3374, 0.9397, 0.3766, 0.8125, 0.5516, 0.7812, 0.5516, 0.7814, 0.535, 0.8124, 0.535, 0.9719, 0.3414, 0.9853, 0.2973, 0.9805, 0.2962, 0.9673, 0.3397, 0.9673, 0.3397, 0.9805, 0.2962, 0.9737, 0.2947, 0.9608, 0.3371, 0.7812, 0.5516, 0.75, 0.5516, 0.7501, 0.535, 0.7811, 0.535, 0.9854, 0.2963, 0.99, 0.2505, 0.9851, 0.2503, 0.9806, 0.2955, 0.9806, 0.2955, 0.9851, 0.2503, 0.9781, 0.2502, 0.9737, 0.2943, 0.75, 0.5516, 0.7188, 0.5516, 0.7189, 0.535, 0.7499, 0.535, 0.99, 0.2495, 0.9854, 0.2037, 0.9806, 0.2045, 0.9851, 0.2497, 0.9851, 0.2497, 0.9806, 0.2045, 0.9737, 0.2057, 0.9781, 0.2498, 0.7188, 0.5516, 0.6875, 0.5516, 0.6876, 0.535, 0.7186, 0.535, 0.9853, 0.2027, 0.9719, 0.1586, 0.9673, 0.1603, 0.9805, 0.2038, 0.9805, 0.2038, 0.9673, 0.1603, 0.9608, 0.1629, 0.9737, 0.2053, 0.6875, 0.5516, 0.6562, 0.5516, 0.6564, 0.535, 0.6874, 0.535, 0.9715, 0.1577, 0.9498, 0.1171, 0.9457, 0.1197, 0.9671, 0.1597, 0.9671, 0.1597, 0.9457, 0.1197, 0.9397, 0.1234, 0.9607, 0.1626, 0.6562, 0.5516, 0.625, 0.5516, 0.6251, 0.535, 0.6561, 0.535, 0.9493, 0.1163, 0.92, 0.08066, 0.9165, 0.084, 0.9453, 0.1191, 0.9453, 0.1191, 0.9165, 0.084, 0.9114, 0.08884, 0.9395, 0.1231, 0.625, 0.5516, 0.5938, 0.5516, 0.5939, 0.535, 0.6249, 0.535, 0.9193, 0.07999, 0.8837, 0.05075, 0.8809, 0.05471, 0.916, 0.08352, 0.916, 0.08352, 0.8809, 0.05471, 0.8769, 0.06045, 0.9112, 0.0886, 0.5938, 0.5516, 0.5625, 0.5516, 0.5626, 0.535, 0.5936, 0.535, 0.8829, 0.05022, 0.8423, 0.02849, 0.8403, 0.03293, 0.8803, 0.05433, 0.8803, 0.05433, 0.8403, 0.03293, 0.8374, 0.03934, 0.8766, 0.06026, 0.5625, 0.5516, 0.5312, 0.5516, 0.5314, 0.535, 0.5624, 0.535, 0.8414, 0.02813, 0.7973, 0.01475, 0.7962, 0.01949, 0.8397, 0.03267, 0.8397, 0.03267, 0.7962, 0.01949, 0.7947, 0.02633, 0.8371, 0.03921, 0.5312, 0.5516, 0.5, 0.5516, 0.5001, 0.535, 0.5311, 0.535, 0.7963, 0.01457, 0.7505, 0.01005, 0.7503, 0.0149, 0.7955, 0.01935, 0.7955, 0.01935, 0.7503, 0.0149, 0.7502, 0.02192, 0.7943, 0.02627, 0.5, 0.5516, 0.4688, 0.5516, 0.4689, 0.535, 0.4999, 0.535, 0.7495, 0.01005, 0.7037, 0.01457, 0.7045, 0.01935, 0.7497, 0.0149, 0.7497, 0.0149, 0.7045, 0.01935, 0.7057, 0.02627, 0.7498, 0.02192, 0.4688, 0.5516, 0.4375, 0.5516, 0.4376, 0.535, 0.4686, 0.535, 0.7027, 0.01475, 0.6586, 0.02813, 0.6603, 0.03267, 0.7038, 0.01949, 0.7038, 0.01949, 0.6603, 0.03267, 0.6629, 0.03921, 0.7053, 0.02633, 0.4375, 0.5516, 0.4062, 0.5516, 0.4064, 0.535, 0.4374, 0.535, 0.6577, 0.02849, 0.6171, 0.05022, 0.6197, 0.05433, 0.6597, 0.03293, 0.6597, 0.03293, 0.6197, 0.05433, 0.6234, 0.06026, 0.6626, 0.03934, 0.4062, 0.5516, 0.375, 0.5516, 0.3751, 0.535, 0.4061, 0.535, 0.6163, 0.05075, 0.5807, 0.07999, 0.584, 0.08352, 0.6191, 0.05471, 0.6191, 0.05471, 0.584, 0.08352, 0.5888, 0.0886, 0.6231, 0.06045, 0.375, 0.5516, 0.3438, 0.5516, 0.3439, 0.535, 0.3749, 0.535, 0.58, 0.08066, 0.5507, 0.1163, 0.5547, 0.1191, 0.5835, 0.084, 0.5835, 0.084, 0.5547, 0.1191, 0.5605, 0.1231, 0.5886, 0.08884, 0.3437, 0.5516, 0.3125, 0.5516, 0.3126, 0.535, 0.3436, 0.535, 0.5502, 0.1171, 0.5285, 0.1577, 0.5329, 0.1597, 0.5543, 0.1197, 0.5543, 0.1197, 0.5329, 0.1597, 0.5393, 0.1626, 0.5603, 0.1234, 0.3125, 0.5516, 0.2812, 0.5516, 0.2814, 0.535, 0.3124, 0.535, 0.5281, 0.1586, 0.5147, 0.2027, 0.5195, 0.2038, 0.5327, 0.1603, 0.5327, 0.1603, 0.5195, 0.2038, 0.5263, 0.2053, 0.5392, 0.1629, 0.2812, 0.5516, 0.25, 0.5516, 0.2501, 0.535, 0.2811, 0.535, 0.5146, 0.2037, 0.51, 0.2495, 0.5149, 0.2497, 0.5194, 0.2045, 0.5194, 0.2045, 0.5149, 0.2497, 0.5219, 0.2498, 0.5263, 0.2057, 0.25, 0.5516, 0.2188, 0.5516, 0.2189, 0.535, 0.2499, 0.535, 0.51, 0.2505, 0.5146, 0.2963, 0.5194, 0.2955, 0.5149, 0.2503, 0.5149, 0.2503, 0.5194, 0.2955, 0.5263, 0.2943, 0.5219, 0.2502, 0.2188, 0.5516, 0.1875, 0.5516, 0.1876, 0.535, 0.2186, 0.535, 0.5147, 0.2973, 0.5281, 0.3414, 0.5327, 0.3397, 0.5195, 0.2962, 0.5195, 0.2962, 0.5327, 0.3397, 0.5392, 0.3371, 0.5263, 0.2947, 0.1875, 0.5516, 0.1562, 0.5516, 0.1564, 0.535, 0.1874, 0.535, 0.5285, 0.3423, 0.5502, 0.3829, 0.5543, 0.3803, 0.5329, 0.3403, 0.5329, 0.3403, 0.5543, 0.3803, 0.5603, 0.3766, 0.5393, 0.3374, 0.1562, 0.5516, 0.125, 0.5516, 0.1251, 0.535, 0.1561, 0.535, 0.5507, 0.3837, 0.58, 0.4193, 0.5835, 0.416, 0.5547, 0.3809, 0.5547, 0.3809, 0.5835, 0.416, 0.5886, 0.4112, 0.5605, 0.3769, 0.125, 0.5516, 0.09375, 0.5516, 0.09389, 0.535, 0.1249, 0.535, 0.5807, 0.42, 0.6163, 0.4493, 0.6191, 0.4453, 0.584, 0.4165, 0.584, 0.4165, 0.6191, 0.4453, 0.6231, 0.4395, 0.5888, 0.4114, 0.09375, 0.5516, 0.0625, 0.5516, 0.06264, 0.535, 0.09361, 0.535, 0.6171, 0.4498, 0.6577, 0.4715, 0.6597, 0.4671, 0.6197, 0.4457, 0.6197, 0.4457, 0.6597, 0.4671, 0.6626, 0.4607, 0.6234, 0.4397, 0.0625, 0.5516, 0.03125, 0.5516, 0.03139, 0.535, 0.06236, 0.535, 0.6586, 0.4719, 0.7027, 0.4853, 0.7038, 0.4805, 0.6603, 0.4673, 0.6603, 0.4673, 0.7038, 0.4805, 0.7053, 0.4737, 0.6629, 0.4608, 0.03125, 0.5516, 0.0, 0.5516, 0.0001391, 0.535, 0.03111, 0.535, 0.7037, 0.4854, 0.7495, 0.49, 0.7497, 0.4851, 0.7045, 0.4806, 0.7045, 0.4806, 0.7497, 0.4851, 0.7498, 0.4781, 0.7057, 0.4737, 0.7057, 0.4737, 0.7498, 0.4781, 0.75, 0.4561, 0.7098, 0.4521])
me_cylinder_097.materials.append(None)
me_cylinder_097.update()
me_cube_280 = bpy.data.meshes.new('Cube.280')
me_cube_280.from_pydata([(-0.2415, 0.1531, -0.0122), (-0.2415, -0.2468, -0.0122), (0.01839, 0.1531, 0.2426), (0.01839, -0.2468, 0.2426), (0.107, 0.1531, 0.1767), (-0.1805, 0.1531, -0.1051), (-0.1805, -0.2468, -0.1051), (0.107, -0.2468, 0.1767), (-0.1652, 0.4041, -0.09009), (-0.1652, -0.3012, -0.09009), (0.09474, 0.4041, 0.1647), (0.09474, -0.3012, 0.1647), (0.0303, -0.3012, 0.2427), (0.03642, -0.2862, 0.2487), (0.02451, -0.2862, 0.2486), (0.02451, 0.3891, 0.2486), (0.03642, 0.3891, 0.2487), (0.0303, 0.4041, 0.2427), (-0.2507, -0.2862, -0.0212), (-0.251, -0.2862, -0.0331), (-0.2449, -0.3012, -0.0271), (-0.2449, 0.4041, -0.0271), (-0.251, 0.3891, -0.0331), (-0.2507, 0.3891, -0.0212), (0.2966, -0.2862, -0.02904), (0.297, -0.2862, -0.01714), (0.2908, -0.3012, -0.02313), (0.2908, 0.4041, -0.02313), (0.297, 0.3891, -0.01714), (0.2966, 0.3891, -0.02904), (0.009522, -0.2862, -0.2989), (0.02143, -0.2862, -0.2988), (0.01564, -0.3012, -0.2929), (0.01564, 0.4041, -0.2929), (0.02143, 0.3891, -0.2988), (0.009522, 0.3891, -0.2989), (0.02451, 0.1531, 0.2486), (0.03642, 0.1531, 0.2487), (-0.251, 0.1531, -0.0331), (-0.2507, 0.1531, -0.0212), (0.02143, 0.1531, -0.2988), (0.009522, 0.1531, -0.2989), (0.297, 0.1531, -0.01714), (0.2966, 0.1531, -0.02904), (-0.2507, -0.2468, -0.0212), (-0.251, -0.2468, -0.0331), (0.009522, -0.2468, -0.2989), (0.02143, -0.2468, -0.2988), (0.2966, -0.2468, -0.02904), (0.297, -0.2468, -0.01714), (0.02451, -0.2468, 0.2486), (0.03642, -0.2468, 0.2487), (-0.2357, -0.3012, -0.01811), (-0.2415, -0.2862, -0.0122), (-0.2415, 0.3891, -0.0122), (-0.2357, 0.4041, -0.01811), (0.0306, -0.2862, -0.2898), (0.02481, -0.3012, -0.2839), (0.02481, 0.4041, -0.2839), (0.0306, 0.3891, -0.2898), (0.02481, 0.1386, -0.2839), (0.02449, 0.1681, -0.2958), (0.03093, 0.1536, -0.2779), (0.02481, -0.2318, -0.2839), (0.03093, -0.2468, -0.2779), (0.02449, -0.2618, -0.2958), (0.01839, -0.2862, 0.2426), (0.02418, -0.3012, 0.2367), (0.2905, 0.3891, -0.03504), (0.2847, 0.4041, -0.02913), (0.2786, 0.1536, -0.03513), (0.2966, 0.1681, -0.02904), (0.2847, 0.1386, -0.02913), (0.2786, -0.2468, -0.03512), (0.2847, -0.2318, -0.02913), (0.2966, -0.2618, -0.02904), (0.01839, 0.3891, 0.2426), (0.02418, 0.4041, 0.2367), (0.2905, -0.2862, -0.03504), (0.2847, -0.3012, -0.02913), (-0.1805, -0.2862, -0.1051), (-0.1744, -0.3012, -0.09908), (-0.1805, 0.3891, -0.1051), (-0.1744, 0.4041, -0.09908), (0.107, -0.2862, 0.1767), (0.1009, -0.3012, 0.1707), (0.107, 0.3891, 0.1767), (0.1009, 0.4041, 0.1707), (-0.2091, 0.1611, -0.0453), (-0.2091, 0.1605, -0.0453), (-0.203, 0.1755, -0.0393), (-0.203, 0.1761, -0.0393), (-0.2091, -0.2318, -0.0453), (-0.203, -0.2468, -0.0393), (-0.203, -0.2468, -0.0393), (-0.2091, -0.2318, -0.0453), (0.04472, 0.1761, 0.2035), (0.04471, 0.1755, 0.2035), (0.05083, 0.1605, 0.2095), (0.05083, 0.1611, 0.2095), (0.04472, -0.2468, 0.2035), (0.05083, -0.2318, 0.2095), (0.05083, -0.2318, 0.2095), (0.04472, -0.2468, 0.2035), (-0.2066, 0.1611, -0.04781), (-0.2005, 0.1761, -0.04181), (-0.1947, 0.1611, -0.04772), (-0.2066, -0.2318, -0.04781), (-0.1947, -0.2318, -0.04772), (-0.2005, -0.2468, -0.04181), (0.04718, 0.1761, 0.201), (0.05329, 0.1611, 0.207), (0.05297, 0.1611, 0.1951), (0.04718, -0.2468, 0.201), (0.05297, -0.2318, 0.1951), (0.05329, -0.2318, 0.207)], [], [(38, 22, 82, 5), (40, 34, 59, 61), (42, 28, 86, 4), (10, 77, 17, 87), (78, 75, 48, 24), (19, 45, 6, 80), (1, 0, 39, 44), (49, 42, 4, 7), (47, 40, 61, 65), (45, 38, 5, 6), (83, 21, 55, 8), (33, 83, 8, 58), (69, 10, 87, 27), (36, 15, 76, 2), (81, 32, 57, 9), (52, 9, 11, 67), (3, 2, 0, 1), (75, 71, 43, 48), (0, 54, 23, 39), (80, 6, 46, 30), (50, 36, 2, 3), (9, 57, 79, 11), (4, 86, 16, 37), (7, 4, 37, 51), (84, 7, 51, 13), (58, 8, 10, 69), (62, 70, 97, 90), (2, 76, 54, 0), (56, 65, 75, 78), (63, 60, 89, 95), (8, 55, 77, 10), (61, 59, 68, 71), (53, 1, 44, 18), (5, 82, 35, 41), (11, 79, 26, 85), (20, 81, 9, 52), (6, 5, 41, 46), (66, 3, 1, 53), (71, 68, 29, 43), (14, 50, 3, 66), (31, 47, 65, 56), (25, 49, 7, 84), (99, 101, 115, 111), (73, 64, 94, 103), (72, 74, 102, 98), (92, 88, 104, 107), (91, 96, 110, 105), (108, 106, 112, 114), (100, 93, 109, 113), (12, 13, 14), (15, 16, 17), (18, 19, 20), (21, 22, 23), (24, 25, 26), (27, 28, 29), (30, 31, 32), (33, 34, 35), (60, 61, 62), (63, 64, 65), (70, 71, 72), (73, 74, 75), (88, 89, 90, 91), (92, 93, 94, 95), (96, 97, 98, 99), (100, 101, 102, 103), (104, 105, 106), (107, 108, 109), (110, 111, 112), (113, 114, 115), (67, 12, 14, 66), (37, 16, 15, 36), (55, 21, 23, 54), (45, 19, 18, 44), (81, 20, 19, 80), (83, 33, 35, 82), (47, 31, 30, 46), (57, 32, 31, 56), (69, 27, 29, 68), (49, 25, 24, 48), (85, 26, 25, 84), (87, 17, 16, 86), (51, 37, 36, 50), (22, 38, 39, 23), (34, 40, 41, 35), (28, 42, 43, 29), (38, 45, 44, 39), (40, 47, 46, 41), (42, 49, 48, 43), (13, 51, 50, 14), (20, 52, 53, 18), (77, 55, 54, 76), (79, 57, 56, 78), (33, 58, 59, 34), (60, 63, 65, 61), (52, 67, 66, 53), (58, 69, 68, 59), (61, 71, 70, 62), (64, 73, 75, 65), (17, 77, 76, 15), (26, 79, 78, 24), (71, 75, 74, 72), (32, 81, 80, 30), (21, 83, 82, 22), (12, 85, 84, 13), (27, 87, 86, 28), (88, 92, 95, 89), (90, 97, 96, 91), (93, 100, 103, 94), (98, 102, 101, 99), (62, 90, 89, 60), (94, 64, 63, 95), (72, 98, 97, 70), (102, 74, 73, 103), (106, 108, 107, 104), (105, 110, 112, 106), (108, 114, 113, 109), (111, 115, 114, 112), (92, 107, 109, 93), (115, 101, 100, 113), (91, 105, 104, 88), (110, 96, 99, 111), (67, 11, 85, 12)])
_uv = me_cube_280.uv_layers.new(name='UVMap')
_uv.uv.foreach_set('vector', [0.5442, 0.2553, 0.6202, 0.2553, 0.6202, 0.3201, 0.5442, 0.3201, 0.5442, 0.5053, 0.6202, 0.5053, 0.6202, 0.5133, 0.549, 0.508, 0.5442, 0.7553, 0.6202, 0.7553, 0.6202, 0.9299, 0.5442, 0.9299, 0.8049, 0.7394, 0.8697, 0.7394, 0.8697, 0.7447, 0.8049, 0.7447, 0.3803, 0.7394, 0.389, 0.7447, 0.3943, 0.7447, 0.3803, 0.7447, 0.3803, 0.2553, 0.3943, 0.2553, 0.3943, 0.3201, 0.3803, 0.3201, 0.3943, 0.2367, 0.5442, 0.2367, 0.5442, 0.2447, 0.3943, 0.2447, 0.3943, 0.7553, 0.5442, 0.7553, 0.5442, 0.9299, 0.3943, 0.9299, 0.3943, 0.5053, 0.5442, 0.5053, 0.5498, 0.508, 0.3886, 0.508, 0.3943, 0.2553, 0.5442, 0.2553, 0.5442, 0.3201, 0.3943, 0.3201, 0.8049, 0.5053, 0.8697, 0.5053, 0.8697, 0.5133, 0.8049, 0.5133, 0.6303, 0.5053, 0.8049, 0.5053, 0.8049, 0.5133, 0.6303, 0.5133, 0.6303, 0.7394, 0.8049, 0.7394, 0.8049, 0.7447, 0.6303, 0.7447, 0.5442, 0.005319, 0.6202, 0.005319, 0.6202, 0.01064, 0.5442, 0.01064, 0.1951, 0.5053, 0.3697, 0.5053, 0.3697, 0.5133, 0.1951, 0.5133, 0.1303, 0.5133, 0.1951, 0.5133, 0.1951, 0.7394, 0.1303, 0.7394, 0.3943, 0.01064, 0.5442, 0.01064, 0.5442, 0.2367, 0.3943, 0.2367, 0.3886, 0.7447, 0.5498, 0.7447, 0.5442, 0.7447, 0.3943, 0.7447, 0.5442, 0.2367, 0.6202, 0.2367, 0.6202, 0.2447, 0.5442, 0.2447, 0.3803, 0.3201, 0.3943, 0.3201, 0.3943, 0.4947, 0.3803, 0.4947, 0.3943, 0.005319, 0.5442, 0.005319, 0.5442, 0.01064, 0.3943, 0.01064, 0.1951, 0.5133, 0.3697, 0.5133, 0.3697, 0.7394, 0.1951, 0.7394, 0.5442, 0.9299, 0.6202, 0.9299, 0.6202, 0.9947, 0.5442, 0.9947, 0.3943, 0.9299, 0.5442, 0.9299, 0.5442, 0.9947, 0.3943, 0.9947, 0.3803, 0.9299, 0.3943, 0.9299, 0.3943, 0.9947, 0.3803, 0.9947, 0.6303, 0.5133, 0.8049, 0.5133, 0.8049, 0.7394, 0.6303, 0.7394, 0.5442, 0.5186, 0.5442, 0.734, 0.5442, 0.734, 0.5442, 0.5186, 0.5442, 0.01064, 0.6202, 0.01064, 0.6202, 0.2367, 0.5442, 0.2367, 0.3803, 0.5133, 0.389, 0.508, 0.389, 0.7447, 0.3803, 0.7394, 0.3999, 0.5133, 0.5386, 0.5133, 0.5388, 0.5133, 0.3996, 0.5133, 0.8049, 0.5133, 0.8697, 0.5133, 0.8697, 0.7394, 0.8049, 0.7394, 0.549, 0.508, 0.6202, 0.5133, 0.6202, 0.7394, 0.549, 0.7447, 0.3803, 0.2367, 0.3943, 0.2367, 0.3943, 0.2447, 0.3803, 0.2447, 0.5442, 0.3201, 0.6202, 0.3201, 0.6202, 0.4947, 0.5442, 0.4947, 0.1951, 0.7394, 0.3697, 0.7394, 0.3697, 0.7447, 0.1951, 0.7447, 0.1303, 0.5053, 0.1951, 0.5053, 0.1951, 0.5133, 0.1303, 0.5133, 0.3943, 0.3201, 0.5442, 0.3201, 0.5442, 0.4947, 0.3943, 0.4947, 0.3803, 0.01064, 0.3943, 0.01064, 0.3943, 0.2367, 0.3803, 0.2367, 0.549, 0.7447, 0.6202, 0.7394, 0.6202, 0.7447, 0.5442, 0.7447, 0.3803, 0.005319, 0.3943, 0.005319, 0.3943, 0.01064, 0.3803, 0.01064, 0.3803, 0.5053, 0.3943, 0.5053, 0.389, 0.508, 0.3803, 0.5133, 0.3803, 0.7553, 0.3943, 0.7553, 0.3943, 0.9299, 0.3803, 0.9299, 0.5388, 0.7394, 0.3996, 0.7394, 0.3996, 0.7394, 0.5388, 0.7394, 0.3943, 0.734, 0.3943, 0.5186, 0.3943, 0.5186, 0.3943, 0.734, 0.5386, 0.7394, 0.3999, 0.7394, 0.3996, 0.7394, 0.5388, 0.7394, 0.3996, 0.5133, 0.5388, 0.5133, 0.5388, 0.5133, 0.3996, 0.5133, 0.5442, 0.5186, 0.5442, 0.734, 0.5442, 0.734, 0.5442, 0.5186, 0.3996, 0.5186, 0.5388, 0.5186, 0.5388, 0.734, 0.3996, 0.734, 0.3943, 0.734, 0.3943, 0.5186, 0.3943, 0.5186, 0.3943, 0.734, 0.1303, 0.7447, 0.1303, 0.75, 0.125, 0.7447, 0.6202, 0.005319, 0.6202, 0.0, 0.625, 0.005319, 0.3803, 0.2447, 0.3803, 0.25, 0.375, 0.2447, 0.625, 0.2553, 0.6202, 0.2553, 0.6202, 0.25, 0.3803, 0.75, 0.3803, 0.7553, 0.375, 0.7553, 0.625, 0.7553, 0.6202, 0.7553, 0.6202, 0.75, 0.3803, 0.4947, 0.3803, 0.5, 0.375, 0.4947, 0.625, 0.5053, 0.6202, 0.5053, 0.6202, 0.5, 0.5386, 0.5133, 0.549, 0.508, 0.5442, 0.5186, 0.3999, 0.5133, 0.3943, 0.5186, 0.3886, 0.508, 0.5442, 0.734, 0.5498, 0.7447, 0.5386, 0.7394, 0.3943, 0.734, 0.3999, 0.7394, 0.389, 0.7447, 0.5388, 0.5133, 0.5388, 0.5133, 0.5442, 0.5186, 0.5442, 0.5186, 0.3996, 0.5133, 0.3943, 0.5186, 0.3943, 0.5186, 0.3996, 0.5133, 0.5442, 0.734, 0.5442, 0.734, 0.5388, 0.7394, 0.5388, 0.7394, 0.3943, 0.734, 0.3996, 0.7394, 0.3996, 0.7394, 0.3943, 0.734, 0.5388, 0.5133, 0.5442, 0.5186, 0.5388, 0.5186, 0.3996, 0.5133, 0.3996, 0.5186, 0.3943, 0.5186, 0.5442, 0.734, 0.5388, 0.7394, 0.5388, 0.734, 0.3943, 0.734, 0.3996, 0.734, 0.3996, 0.7394, 0.1303, 0.7394, 0.1303, 0.7447, 0.125, 0.7447, 0.125, 0.7394, 0.5442, 0.0, 0.6202, 0.0, 0.6202, 0.005319, 0.5442, 0.005319, 0.625, 0.2367, 0.625, 0.2447, 0.6202, 0.2447, 0.6202, 0.2367, 0.3943, 0.2553, 0.3803, 0.2553, 0.3803, 0.2447, 0.3943, 0.2447, 0.1951, 0.5053, 0.1303, 0.5053, 0.1303, 0.5, 0.1951, 0.5, 0.625, 0.3201, 0.625, 0.4947, 0.6202, 0.4947, 0.6202, 0.3201, 0.3943, 0.5053, 0.3803, 0.5053, 0.3803, 0.4947, 0.3943, 0.4947, 0.3697, 0.5133, 0.3697, 0.5053, 0.3803, 0.5053, 0.3803, 0.5133, 0.6303, 0.7394, 0.6303, 0.7447, 0.6202, 0.7447, 0.6202, 0.7394, 0.3943, 0.7553, 0.3803, 0.7553, 0.3803, 0.7447, 0.3943, 0.7447, 0.1951, 0.7447, 0.3697, 0.7447, 0.3697, 0.75, 0.1951, 0.75, 0.625, 0.9299, 0.625, 0.9947, 0.6202, 0.9947, 0.6202, 0.9299, 0.3943, 0.0, 0.5442, 0.0, 0.5442, 0.005319, 0.3943, 0.005319, 0.6202, 0.2553, 0.5442, 0.2553, 0.5442, 0.2447, 0.6202, 0.2447, 0.6202, 0.5053, 0.5442, 0.5053, 0.5442, 0.4947, 0.6202, 0.4947, 0.6202, 0.7553, 0.5442, 0.7553, 0.5442, 0.7447, 0.6202, 0.7447, 0.5442, 0.2553, 0.3943, 0.2553, 0.3943, 0.2447, 0.5442, 0.2447, 0.5442, 0.5053, 0.3943, 0.5053, 0.3943, 0.4947, 0.5442, 0.4947, 0.5442, 0.7553, 0.3943, 0.7553, 0.3943, 0.7447, 0.5442, 0.7447, 0.3803, 0.0, 0.3943, 0.0, 0.3943, 0.005319, 0.3803, 0.005319, 0.1303, 0.5053, 0.1303, 0.5133, 0.125, 0.5133, 0.125, 0.5053, 0.625, 0.01064, 0.625, 0.2367, 0.6202, 0.2367, 0.6202, 0.01064, 0.3697, 0.7394, 0.3697, 0.5133, 0.3803, 0.5133, 0.3803, 0.7394, 0.6303, 0.5053, 0.6303, 0.5133, 0.6202, 0.5133, 0.6202, 0.5053, 0.5386, 0.5133, 0.3999, 0.5133, 0.3886, 0.508, 0.5498, 0.508, 0.1303, 0.5133, 0.1303, 0.7394, 0.125, 0.7394, 0.125, 0.5133, 0.6303, 0.5133, 0.6303, 0.7394, 0.6202, 0.7394, 0.6202, 0.5133, 0.549, 0.508, 0.549, 0.7447, 0.5442, 0.734, 0.5442, 0.5186, 0.3943, 0.5186, 0.3943, 0.734, 0.389, 0.7447, 0.389, 0.508, 0.625, 0.005319, 0.625, 0.01064, 0.6202, 0.01064, 0.6202, 0.005319, 0.3697, 0.7447, 0.3697, 0.7394, 0.3803, 0.7394, 0.3803, 0.7447, 0.5498, 0.7447, 0.3886, 0.7447, 0.3999, 0.7394, 0.5386, 0.7394, 0.3697, 0.5053, 0.1951, 0.5053, 0.1951, 0.5, 0.3697, 0.5, 0.625, 0.2553, 0.625, 0.3201, 0.6202, 0.3201, 0.6202, 0.2553, 0.1303, 0.7447, 0.1951, 0.7447, 0.1951, 0.75, 0.1303, 0.75, 0.625, 0.7553, 0.625, 0.9299, 0.6202, 0.9299, 0.6202, 0.7553, 0.5388, 0.5133, 0.3996, 0.5133, 0.3996, 0.5133, 0.5388, 0.5133, 0.5442, 0.5186, 0.5442, 0.734, 0.5442, 0.734, 0.5442, 0.5186, 0.3943, 0.5186, 0.3943, 0.734, 0.3943, 0.734, 0.3943, 0.5186, 0.5388, 0.7394, 0.3996, 0.7394, 0.3996, 0.7394, 0.5388, 0.7394, 0.5442, 0.5186, 0.5442, 0.5186, 0.5388, 0.5133, 0.5386, 0.5133, 0.3943, 0.5186, 0.3943, 0.5186, 0.3999, 0.5133, 0.3996, 0.5133, 0.5386, 0.7394, 0.5388, 0.7394, 0.5442, 0.734, 0.5442, 0.734, 0.3996, 0.7394, 0.3999, 0.7394, 0.3943, 0.734, 0.3943, 0.734, 0.5388, 0.5186, 0.3996, 0.5186, 0.3996, 0.5133, 0.5388, 0.5133, 0.5442, 0.5186, 0.5442, 0.734, 0.5388, 0.734, 0.5388, 0.5186, 0.3996, 0.5186, 0.3996, 0.734, 0.3943, 0.734, 0.3943, 0.5186, 0.5388, 0.7394, 0.3996, 0.7394, 0.3996, 0.734, 0.5388, 0.734, 0.3996, 0.5133, 0.3996, 0.5133, 0.3943, 0.5186, 0.3943, 0.5186, 0.3996, 0.7394, 0.3996, 0.7394, 0.3943, 0.734, 0.3943, 0.734, 0.5442, 0.5186, 0.5442, 0.5186, 0.5388, 0.5133, 0.5388, 0.5133, 0.5442, 0.734, 0.5442, 0.734, 0.5388, 0.7394, 0.5388, 0.7394, 0.1303, 0.7394, 0.1951, 0.7394, 0.1951, 0.7447, 0.1303, 0.7447])
me_cube_280.materials.append(mat_material_002)
me_cube_280.update()
me_cube_384 = bpy.data.meshes.new('Cube.384')
me_cube_384.from_pydata([(0.01486, -0.0919, 0.01491), (-0.002724, 0.08956, 0.03285), (-0.0152, -0.0919, -0.01457), (-0.03279, 0.08956, 0.003374), (0.04405, -0.08613, -0.01488), (0.02647, 0.09533, 0.003064), (0.01399, -0.08613, -0.04435), (-0.003597, 0.09533, -0.02641), (0.005422, 0.06438, 0.02454), (-0.02464, 0.06438, -0.004936), (0.004133, 0.06905, -0.02393), (0.02383, 0.06905, -0.004614), (-0.01274, -0.05841, -0.01708), (0.01603, -0.05375, -0.03607), (0.03573, -0.05375, -0.01675), (0.01732, -0.05841, 0.0124), (-0.01955, 0.05944, 0.05002), (-0.0221, 0.08573, 0.05261), (-0.05217, 0.08573, 0.02314), (-0.04962, 0.05944, 0.02054), (-0.03478, -0.09578, 0.005406), (-0.004715, -0.09578, 0.03488), (-0.03792, -0.06339, 0.008607), (-0.007853, -0.06339, 0.03808), (0.006134, -0.08769, -0.03633), (-0.01145, 0.09378, -0.01839), (0.0362, -0.08769, -0.006862), (0.01861, 0.09378, 0.01108), (0.02116, 0.0675, 0.008479), (-0.008905, 0.0675, -0.02099), (0.002995, -0.0553, -0.03313), (0.03306, -0.0553, -0.003661), (-0.007962, -0.09047, -0.02195), (0.004519, 0.09099, 0.02546), (0.007066, 0.06471, 0.02286), (0.01897, -0.05809, 0.01072), (-0.02555, 0.09099, -0.004014), (0.0221, -0.09047, 0.007517), (-0.023, 0.06471, -0.006612), (-0.0111, -0.05809, -0.01875), (0.008325, 0.03442, 0.02157), (-0.02174, 0.03442, -0.007898), (0.007036, 0.03909, -0.02689), (0.02674, 0.03909, -0.007576), (-0.006002, 0.03754, -0.02395), (0.02406, 0.03754, 0.005518), (-0.0201, 0.03475, -0.009574), (0.009969, 0.03475, 0.0199), (-0.01559, -0.02908, -0.01418), (0.01319, -0.02441, -0.03317), (0.03289, -0.02441, -0.01385), (0.0001521, -0.02597, -0.03023), (0.03022, -0.02597, -0.0007604), (-0.01394, -0.02875, -0.01585), (0.01612, -0.02875, 0.01362), (0.01448, -0.02908, 0.0153)], [], [(1, 3, 18, 17), (29, 25, 7, 10), (10, 7, 5, 11), (34, 33, 1, 8), (24, 6, 4, 26), (36, 3, 1, 33), (47, 34, 8, 40), (42, 10, 11, 43), (44, 29, 10, 42), (40, 8, 9, 41), (15, 12, 22, 23), (24, 30, 13, 6), (6, 13, 14, 4), (37, 35, 15, 0), (16, 17, 18, 19), (3, 9, 19, 18), (8, 1, 17, 16), (9, 8, 16, 19), (21, 23, 22, 20), (2, 0, 21, 20), (12, 2, 20, 22), (0, 15, 23, 21), (4, 14, 31, 26), (32, 39, 30, 24), (46, 38, 29, 44), (43, 11, 28, 45), (7, 25, 27, 5), (32, 24, 26, 37), (11, 5, 27, 28), (38, 36, 25, 29), (9, 3, 36, 38), (2, 32, 37, 0), (41, 9, 38, 46), (2, 12, 39, 32), (26, 31, 35, 37), (45, 28, 34, 47), (25, 36, 33, 27), (28, 27, 33, 34), (52, 45, 47, 54), (48, 41, 46, 53), (50, 43, 45, 52), (53, 46, 44, 51), (55, 40, 41, 48), (51, 44, 42, 49), (49, 42, 43, 50), (54, 47, 40, 55), (35, 54, 55, 15), (13, 49, 50, 14), (30, 51, 49, 13), (15, 55, 48, 12), (39, 53, 51, 30), (14, 50, 52, 31), (12, 48, 53, 39), (31, 52, 54, 35)])
_uv = me_cube_384.uv_layers.new(name='UVMap')
_uv.uv.foreach_set('vector', [0.875, 0.75, 0.875, 0.5, 0.875, 0.5, 0.875, 0.75, 0.5888, 0.4327, 0.625, 0.4327, 0.625, 0.5, 0.5888, 0.5, 0.5888, 0.5, 0.625, 0.5, 0.625, 0.75, 0.5888, 0.75, 0.5888, 0.938, 0.625, 0.938, 0.625, 1.0, 0.5888, 1.0, 0.3077, 0.5, 0.375, 0.5, 0.375, 0.75, 0.3077, 0.75, 0.813, 0.5, 0.875, 0.5, 0.875, 0.75, 0.813, 0.75, 0.5475, 0.938, 0.5888, 0.938, 0.5888, 1.0, 0.5475, 1.0, 0.5475, 0.5, 0.5888, 0.5, 0.5888, 0.75, 0.5475, 0.75, 0.5475, 0.4327, 0.5888, 0.4327, 0.5888, 0.5, 0.5475, 0.5, 0.5475, 0.0, 0.5888, 0.0, 0.5888, 0.25, 0.5475, 0.25, 0.4196, 0.0, 0.4196, 0.25, 0.4196, 0.25, 0.4196, 0.0, 0.375, 0.4327, 0.4196, 0.4327, 0.4196, 0.5, 0.375, 0.5, 0.375, 0.5, 0.4196, 0.5, 0.4196, 0.75, 0.375, 0.75, 0.375, 0.938, 0.4196, 0.938, 0.4196, 1.0, 0.375, 1.0, 0.5888, 0.0, 0.625, 0.0, 0.625, 0.25, 0.5888, 0.25, 0.625, 0.25, 0.5888, 0.25, 0.5888, 0.25, 0.625, 0.25, 0.5888, 1.0, 0.625, 1.0, 0.625, 1.0, 0.5888, 1.0, 0.5888, 0.25, 0.5888, 0.0, 0.5888, 0.0, 0.5888, 0.25, 0.375, 0.0, 0.4196, 0.0, 0.4196, 0.25, 0.375, 0.25, 0.125, 0.5, 0.125, 0.75, 0.125, 0.75, 0.125, 0.5, 0.4196, 0.25, 0.375, 0.25, 0.375, 0.25, 0.4196, 0.25, 0.375, 1.0, 0.4196, 1.0, 0.4196, 1.0, 0.375, 1.0, 0.375, 0.75, 0.4196, 0.75, 0.4196, 0.8173, 0.375, 0.8173, 0.375, 0.312, 0.4196, 0.312, 0.4196, 0.4327, 0.375, 0.4327, 0.5475, 0.312, 0.5888, 0.312, 0.5888, 0.4327, 0.5475, 0.4327, 0.5475, 0.75, 0.5888, 0.75, 0.5888, 0.8173, 0.5475, 0.8173, 0.625, 0.5, 0.6923, 0.5, 0.6923, 0.75, 0.625, 0.75, 0.187, 0.5, 0.3077, 0.5, 0.3077, 0.75, 0.187, 0.75, 0.5888, 0.75, 0.625, 0.75, 0.625, 0.8173, 0.5888, 0.8173, 0.5888, 0.312, 0.625, 0.312, 0.625, 0.4327, 0.5888, 0.4327, 0.5888, 0.25, 0.625, 0.25, 0.625, 0.312, 0.5888, 0.312, 0.125, 0.5, 0.187, 0.5, 0.187, 0.75, 0.125, 0.75, 0.5475, 0.25, 0.5888, 0.25, 0.5888, 0.312, 0.5475, 0.312, 0.375, 0.25, 0.4196, 0.25, 0.4196, 0.312, 0.375, 0.312, 0.375, 0.8173, 0.4196, 0.8173, 0.4196, 0.938, 0.375, 0.938, 0.5475, 0.8173, 0.5888, 0.8173, 0.5888, 0.938, 0.5475, 0.938, 0.6923, 0.5, 0.813, 0.5, 0.813, 0.75, 0.6923, 0.75, 0.5888, 0.8173, 0.625, 0.8173, 0.625, 0.938, 0.5888, 0.938, 0.46, 0.8173, 0.5475, 0.8173, 0.5475, 0.938, 0.46, 0.938, 0.46, 0.25, 0.5475, 0.25, 0.5475, 0.312, 0.46, 0.312, 0.46, 0.75, 0.5475, 0.75, 0.5475, 0.8173, 0.46, 0.8173, 0.46, 0.312, 0.5475, 0.312, 0.5475, 0.4327, 0.46, 0.4327, 0.46, 0.0, 0.5475, 0.0, 0.5475, 0.25, 0.46, 0.25, 0.46, 0.4327, 0.5475, 0.4327, 0.5475, 0.5, 0.46, 0.5, 0.46, 0.5, 0.5475, 0.5, 0.5475, 0.75, 0.46, 0.75, 0.46, 0.938, 0.5475, 0.938, 0.5475, 1.0, 0.46, 1.0, 0.4196, 0.938, 0.46, 0.938, 0.46, 1.0, 0.4196, 1.0, 0.4196, 0.5, 0.46, 0.5, 0.46, 0.75, 0.4196, 0.75, 0.4196, 0.4327, 0.46, 0.4327, 0.46, 0.5, 0.4196, 0.5, 0.4196, 0.0, 0.46, 0.0, 0.46, 0.25, 0.4196, 0.25, 0.4196, 0.312, 0.46, 0.312, 0.46, 0.4327, 0.4196, 0.4327, 0.4196, 0.75, 0.46, 0.75, 0.46, 0.8173, 0.4196, 0.8173, 0.4196, 0.25, 0.46, 0.25, 0.46, 0.312, 0.4196, 0.312, 0.4196, 0.8173, 0.46, 0.8173, 0.46, 0.938, 0.4196, 0.938])
me_cube_384.materials.append(mat_material_002)
me_cube_384.update()

# ---- objects
ob_plane_346 = bpy.data.objects.new('Plane.346', me_plane_348)
ob_plane_345 = bpy.data.objects.new('Plane.345', me_plane_347)
ob_oven_knob_006 = bpy.data.objects.new('Oven Knob.006', me_circle_086)
ob_oven_knob_005 = bpy.data.objects.new('Oven Knob.005', me_circle_084)
ob_cylinder_093 = bpy.data.objects.new('Cylinder.093', me_cylinder_097)
ob_cube_167 = bpy.data.objects.new('Cube.167', me_cube_280)
ob_cabinet_handle_041 = bpy.data.objects.new('Cabinet Handle.041', me_cube_384)

# ---- transforms, parenting, visibility, modifiers, constraints
ob_plane_346.location = (2.895, -1.061, 2.03)
ob_plane_346.rotation_euler = (-0.7954, 1.571, 0.0)
ob_plane_346.scale = (0.1126, 0.1887, 0.1126)
ob_plane_345.location = (2.892, -1.063, 2.006)
ob_plane_345.rotation_euler = (-0.7954, 1.571, 0.0)
ob_plane_345.scale = (0.2806, 0.47, 0.2806)
ob_oven_knob_006.location = (2.773, -1.167, 1.737)
ob_oven_knob_006.rotation_euler = (1.571, 0.0, 0.0)
ob_oven_knob_005.location = (2.904, -1.057, 1.952)
ob_oven_knob_005.rotation_euler = (1.571, 0.0, 0.0)
ob_cylinder_093.location = (2.776, -1.165, 1.596)
ob_cylinder_093.rotation_euler = (1.571, 0.0, 0.0)
ob_cube_167.location = (2.728, -1.226, 1.731)
ob_cube_167.rotation_euler = (1.571, 0.0, 0.0)
ob_cabinet_handle_041.location = (2.889, -1.068, 1.61)
ob_cabinet_handle_041.rotation_euler = (1.571, 0.0, 0.0)
_m = ob_cabinet_handle_041.modifiers.new('Bevel', 'BEVEL')

# ---- collection membership
col_collection.objects.link(ob_plane_346)
col_collection.objects.link(ob_plane_345)
col_collection.objects.link(ob_oven_knob_006)
col_collection.objects.link(ob_oven_knob_005)
col_collection.objects.link(ob_cylinder_093)
col_collection.objects.link(ob_cube_167)
col_collection.objects.link(ob_cabinet_handle_041)

# ---- scene / render settings (as saved in the file)
scene.frame_start = 1; scene.frame_end = 250; scene.frame_set(1)
scene.render.engine = 'BLENDER_EEVEE_NEXT'
scene.cycles.sampling_pattern = 'TABULATED_SOBOL'
bpy.context.view_layer.update()

# ---- added for rendering (the .blend has no active camera and no usable light): camera, sun
cam_auto = bpy.data.cameras.new('AutoCamera')
cam_auto.lens = 50.0
cam_auto.sensor_width = 36.0
cam_auto.clip_end = 1000.0
ob_auto_camera = bpy.data.objects.new('AutoCamera', cam_auto)
scene.collection.objects.link(ob_auto_camera)
ob_auto_camera.location = (3.72076, -2.36437, 2.55759)
ob_auto_camera.rotation_euler = (1.09748, -7.21219e-08, 0.694738)
scene.camera = ob_auto_camera
light_auto_sun = bpy.data.lights.new('AutoSun', 'SUN')
light_auto_sun.energy = 3.0
light_auto_sun.angle = 0.0523599
ob_auto_sun = bpy.data.objects.new('AutoSun', light_auto_sun)
scene.collection.objects.link(ob_auto_sun)
ob_auto_sun.rotation_euler = (0.872665, 0.174533, 0.523599)
bpy.context.view_layer.update()
